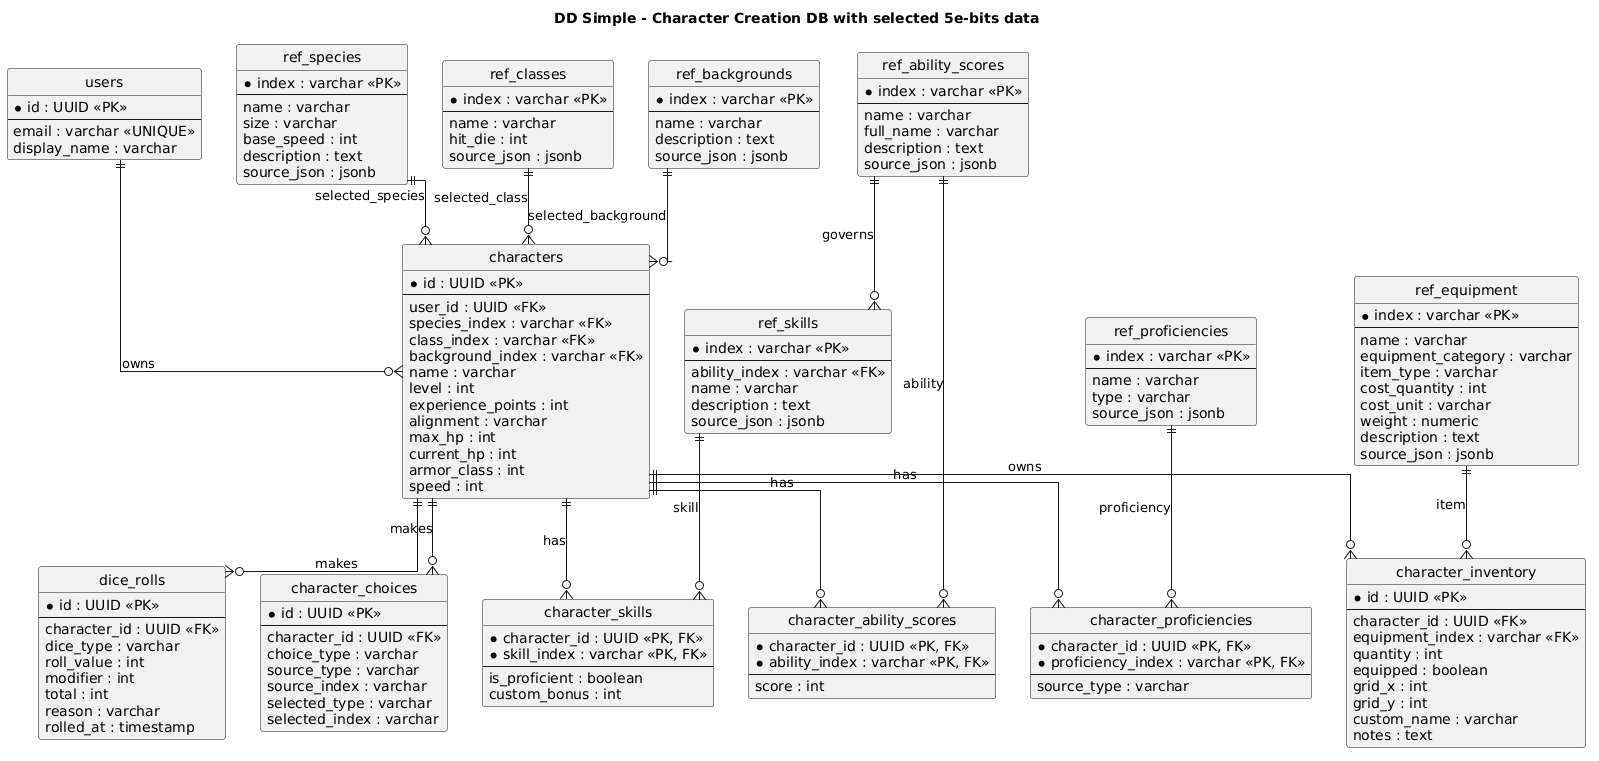

The diagram above was rendered by PlantUML. Its source (embedded in the PNG):
@startuml
title DD Simple - Character Creation DB with selected 5e-bits data

hide circle
skinparam linetype ortho

' =========================
' USER DATA
' =========================

entity "users" as users {
  * id : UUID <<PK>>
  --
  email : varchar <<UNIQUE>>
  display_name : varchar
}

entity "characters" as characters {
  * id : UUID <<PK>>
  --
  user_id : UUID <<FK>>
  species_index : varchar <<FK>>
  class_index : varchar <<FK>>
  background_index : varchar <<FK>>
  name : varchar
  level : int
  experience_points : int
  alignment : varchar
  max_hp : int
  current_hp : int
  armor_class : int
  speed : int
}

' =========================
' 5E-BITS REFERENCE DATA
' =========================

entity "ref_ability_scores" as ref_ability_scores {
  * index : varchar <<PK>>
  --
  name : varchar
  full_name : varchar
  description : text
  source_json : jsonb
}

entity "ref_skills" as ref_skills {
  * index : varchar <<PK>>
  --
  ability_index : varchar <<FK>>
  name : varchar
  description : text
  source_json : jsonb
}

entity "ref_species" as ref_species {
  * index : varchar <<PK>>
  --
  name : varchar
  size : varchar
  base_speed : int
  description : text
  source_json : jsonb
}

entity "ref_classes" as ref_classes {
  * index : varchar <<PK>>
  --
  name : varchar
  hit_die : int
  source_json : jsonb
}

entity "ref_backgrounds" as ref_backgrounds {
  * index : varchar <<PK>>
  --
  name : varchar
  description : text
  source_json : jsonb
}

entity "ref_proficiencies" as ref_proficiencies {
  * index : varchar <<PK>>
  --
  name : varchar
  type : varchar
  source_json : jsonb
}

entity "ref_equipment" as ref_equipment {
  * index : varchar <<PK>>
  --
  name : varchar
  equipment_category : varchar
  item_type : varchar
  cost_quantity : int
  cost_unit : varchar
  weight : numeric
  description : text
  source_json : jsonb
}

' =========================
' CHARACTER VALUES
' =========================

entity "character_ability_scores" as character_ability_scores {
  * character_id : UUID <<PK, FK>>
  * ability_index : varchar <<PK, FK>>
  --
  score : int
}

entity "character_skills" as character_skills {
  * character_id : UUID <<PK, FK>>
  * skill_index : varchar <<PK, FK>>
  --
  is_proficient : boolean
  custom_bonus : int
}

entity "character_proficiencies" as character_proficiencies {
  * character_id : UUID <<PK, FK>>
  * proficiency_index : varchar <<PK, FK>>
  --
  source_type : varchar
}

entity "character_inventory" as character_inventory {
  * id : UUID <<PK>>
  --
  character_id : UUID <<FK>>
  equipment_index : varchar <<FK>>
  quantity : int
  equipped : boolean
  grid_x : int
  grid_y : int
  custom_name : varchar
  notes : text
}

entity "character_choices" as character_choices {
  * id : UUID <<PK>>
  --
  character_id : UUID <<FK>>
  choice_type : varchar
  source_type : varchar
  source_index : varchar
  selected_type : varchar
  selected_index : varchar
}

entity "dice_rolls" as dice_rolls {
  * id : UUID <<PK>>
  --
  character_id : UUID <<FK>>
  dice_type : varchar
  roll_value : int
  modifier : int
  total : int
  reason : varchar
  rolled_at : timestamp
}

' =========================
' RELATIONSHIPS
' =========================

users ||--o{ characters : owns

ref_species ||--o{ characters : selected_species
ref_classes ||--o{ characters : selected_class
ref_backgrounds ||--o{ characters : selected_background

ref_ability_scores ||--o{ ref_skills : governs

characters ||--o{ character_ability_scores : has
ref_ability_scores ||--o{ character_ability_scores : ability

characters ||--o{ character_skills : has
ref_skills ||--o{ character_skills : skill

characters ||--o{ character_proficiencies : has
ref_proficiencies ||--o{ character_proficiencies : proficiency

characters ||--o{ character_inventory : owns
ref_equipment ||--o{ character_inventory : item

characters ||--o{ character_choices : makes
characters ||--o{ dice_rolls : makes
@enduml